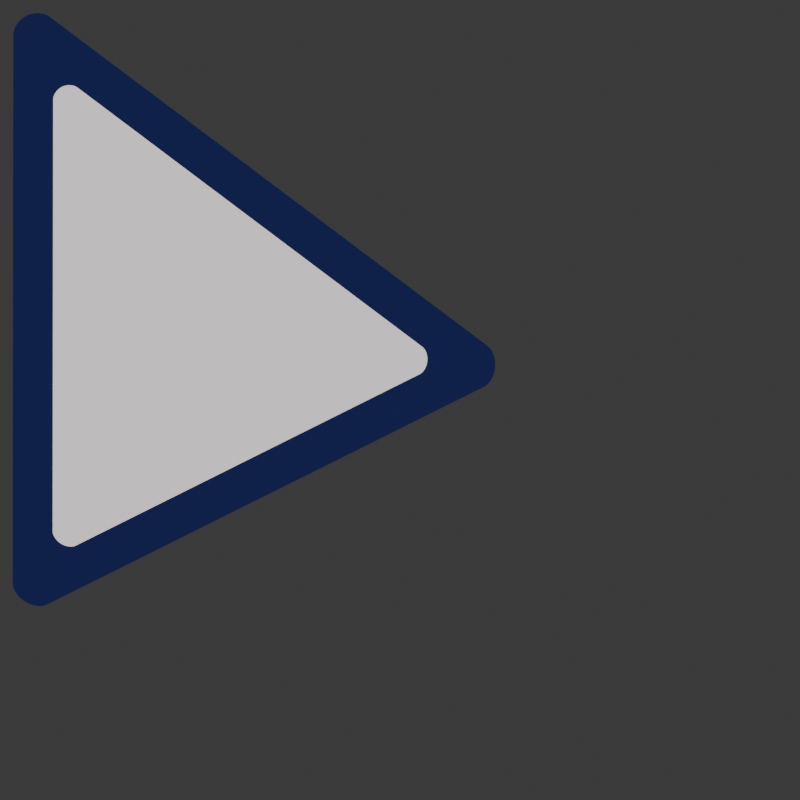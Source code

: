 # Source: T_Cursor_D.blend  (saved by Blender 4.0.36; exported with 4.5.12 LTS)
import bpy
from mathutils import Matrix  # noqa: F401  (used for matrix-valued properties, if any)

bpy.ops.wm.read_factory_settings(use_empty=True)
scene = bpy.context.scene
scene.name = 'Scene'

# ---- collections
col_collection = bpy.data.collections.new('Collection'); scene.collection.children.link(col_collection)

# ---- materials (node trees are filled in below, after node groups)
mat_material_001 = bpy.data.materials.new('Material.001')
mat_material_001.use_transparent_shadow = False
mat_material_001.diffuse_color = (0.01161, 0.01521, 0.07618, 1.0)
mat_material_002 = bpy.data.materials.new('Material.002')
mat_material_002.use_transparent_shadow = False
mat_material_002.diffuse_color = (0.8309, 0.7605, 0.7835, 1.0)

# ---- material node trees
mat_material_001.use_nodes = True; mat_material_001.node_tree.nodes.clear()
_N = mat_material_001.node_tree.nodes; _L = mat_material_001.node_tree.links
n0 = _N.new('ShaderNodeRGB'); n0.name = 'RGB'; n0.location = (38, 421)
n0.outputs[0].default_value = (0.01161, 0.01521, 0.07618, 1.0)
n1 = _N.new('ShaderNodeOutputMaterial'); n1.name = 'Material Output'; n1.location = (300, 300)
_L.new(n0.outputs[0], n1.inputs[0])
n1.is_active_output = True
mat_material_002.use_nodes = True; mat_material_002.node_tree.nodes.clear()
_N = mat_material_002.node_tree.nodes; _L = mat_material_002.node_tree.links
n0 = _N.new('ShaderNodeOutputMaterial'); n0.name = 'Material Output'; n0.location = (300, 300)
n1 = _N.new('ShaderNodeRGB'); n1.name = 'RGB'; n1.location = (45, 479)
n1.outputs[0].default_value = (0.8309, 0.7605, 0.7835, 1.0)
_L.new(n1.outputs[0], n0.inputs[0])
n0.is_active_output = True

# ---- world
world_world = bpy.data.worlds.new('World'); scene.world = world_world
world_world.use_nodes = True; world_world.node_tree.nodes.clear()
_N = world_world.node_tree.nodes; _L = world_world.node_tree.links
n0 = _N.new('ShaderNodeOutputWorld'); n0.name = 'World Output'; n0.location = (300, 300)
n1 = _N.new('ShaderNodeBackground'); n1.name = 'Background'; n1.location = (10, 300)
n1.inputs[0].default_value = (0.05088, 0.05088, 0.05088, 1.0)
_L.new(n1.outputs[0], n0.inputs[0])
n0.is_active_output = True
world_world.color = (0.05088, 0.05088, 0.05088)
world_world.use_sun_shadow = False
world_world.sun_shadow_jitter_overblur = 0.0

# ---- cameras
cam_camera_001 = bpy.data.cameras.new('Camera.001')
cam_camera_001.type = 'ORTHO'

# ---- meshes
me_circle_003 = bpy.data.meshes.new('Circle.003')
me_circle_003.from_pydata([(1.5, 1.5, -1.0), (-3.0, 3.0, -1.0), (-1.5, -1.5, -1.0)], [], [(1, 0, 2)])
_uv = me_circle_003.uv_layers.new(name='UVMap')
_uv.uv.foreach_set('vector', [0.0, 0.0, 0.0, 0.0, 0.0, 0.0])
me_circle_003.materials.append(mat_material_001)
me_circle_003.update()
me_circle_007 = bpy.data.meshes.new('Circle.007')
me_circle_007.from_pydata([(0.9446, 1.369, -1.0), (-2.526, 2.526, -1.0), (-1.369, -0.9446, -1.0)], [], [(1, 0, 2)])
_uv = me_circle_007.uv_layers.new(name='UVMap')
_uv.uv.foreach_set('vector', [0.0, 0.0, 0.0, 0.0, 0.0, 0.0])
me_circle_007.materials.append(mat_material_002)
me_circle_007.update()

# ---- objects
ob_camera = bpy.data.objects.new('Camera', cam_camera_001)
ob_mid = bpy.data.objects.new('mid', me_circle_003)
ob_empty = bpy.data.objects.new('Empty', None)
ob_bottom = bpy.data.objects.new('bottom', me_circle_007)

# ---- transforms, parenting, visibility, modifiers, constraints
ob_camera.location = (0.0, 0.0, 5.0)
ob_mid.parent = ob_empty
ob_mid.location = (0.0, 0.0, 1.0)
_m = ob_mid.modifiers.new('Bevel', 'BEVEL')
_m.width = 0.3
_m.width_pct = 0.3
_m.segments = 30
_m.affect = 'VERTICES'
_m.limit_method = 'NONE'
_m.vertex_group = 'bevel'
_m.offset_type = 'WIDTH'
_m.profile = 0.4
ob_empty.location = (-1.007, -0.7171, 0.0)
ob_empty.rotation_euler = (0.0, -0.0, -0.3229)
ob_bottom.parent = ob_empty
ob_bottom.location = (0.0, 0.0, 2.0)
_m = ob_bottom.modifiers.new('Bevel', 'BEVEL')
_m.width = 0.2
_m.width_pct = 0.2
_m.segments = 30
_m.affect = 'VERTICES'
_m.limit_method = 'NONE'
_m.vertex_group = 'bevel'
_m.offset_type = 'WIDTH'
_m.profile = 0.4

# ---- collection membership
col_collection.objects.link(ob_camera)
col_collection.objects.link(ob_mid)
col_collection.objects.link(ob_empty)
col_collection.objects.link(ob_bottom)

# ---- scene / render settings (as saved in the file)
scene.camera = ob_camera
scene.frame_start = 1; scene.frame_end = 250; scene.frame_set(1)
scene.render.engine = 'BLENDER_EEVEE_NEXT'
scene.render.image_settings.color_depth = '16'
scene.render.resolution_x = 128
scene.render.resolution_y = 128
scene.render.film_transparent = True
scene.cycles.sampling_pattern = 'TABULATED_SOBOL'
bpy.context.view_layer.update()

# ---- added for rendering (the .blend has no usable light): sun
light_auto_sun = bpy.data.lights.new('AutoSun', 'SUN')
light_auto_sun.energy = 3.0
light_auto_sun.angle = 0.0523599
ob_auto_sun = bpy.data.objects.new('AutoSun', light_auto_sun)
scene.collection.objects.link(ob_auto_sun)
ob_auto_sun.rotation_euler = (0.872665, 0.174533, 0.523599)
bpy.context.view_layer.update()
